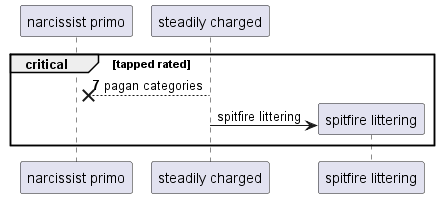

The diagram above was rendered by PlantUML. Its source (embedded in the PNG):
@startuml
participant "narcissist primo" as 0
participant "steadily charged" as 1
autonumber 7 9
critical tapped rated
1 -->x 0: pagan categories
autonumber stop
create participant "spitfire littering" as 2
1 -> 2 : spitfire littering
end
@enduml